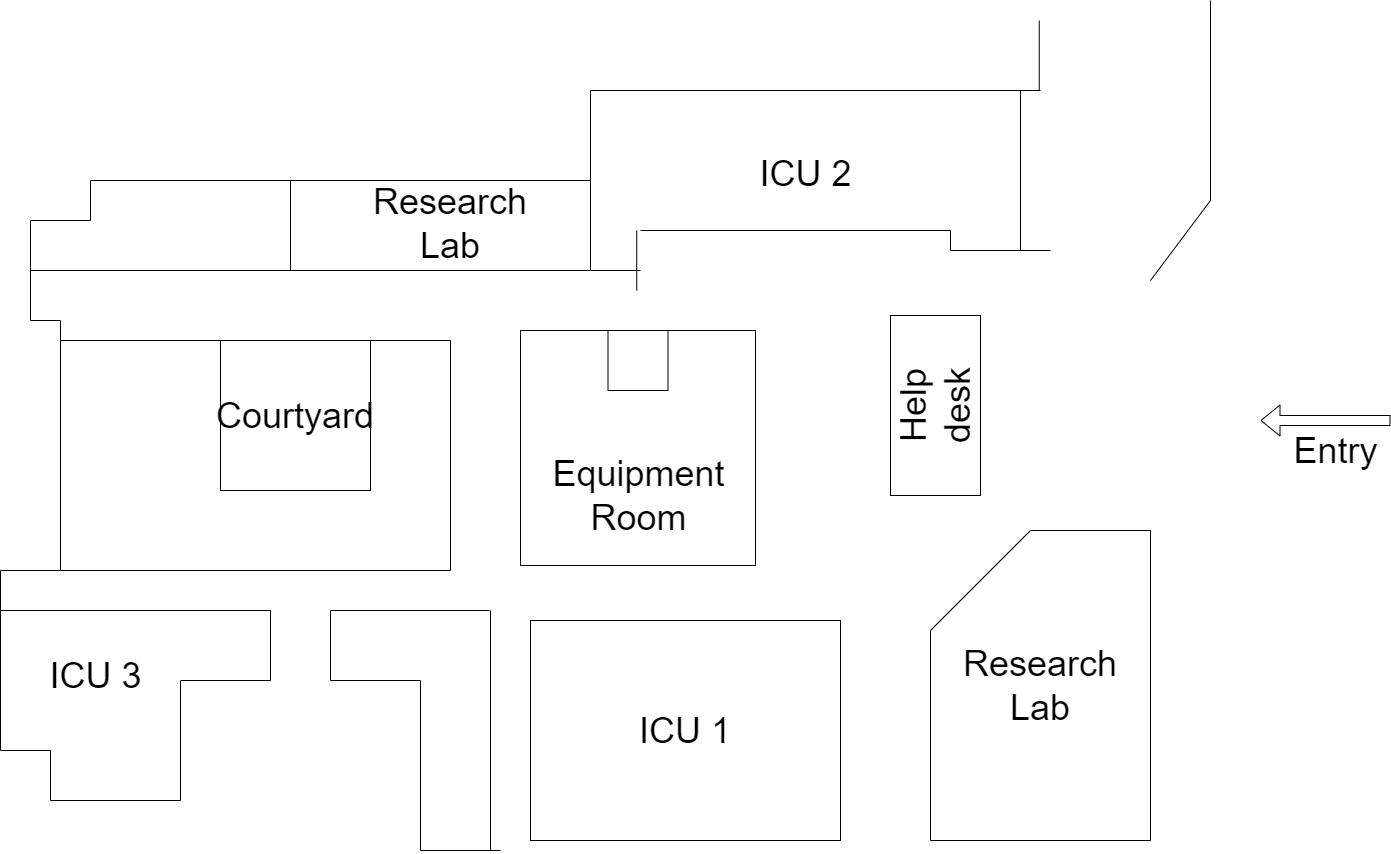

The diagram above was exported from draw.io. Its source (the exported page's mxGraphModel, read from the mxfile embedded in the PNG):
<mxGraphModel dx="3225" dy="1393" grid="1" gridSize="10" guides="1" tooltips="1" connect="1" arrows="1" fold="1" page="1" pageScale="1" pageWidth="827" pageHeight="1169" math="0" shadow="0">
  <root>
    <mxCell id="0" />
    <mxCell id="1" parent="0" />
    <mxCell id="6rccrw-jR8D9OcXhYENs-1" value="" style="endArrow=none;html=1;rounded=0;" parent="1" edge="1">
      <mxGeometry width="50" height="50" relative="1" as="geometry">
        <mxPoint x="1068.75" y="110" as="sourcePoint" />
        <mxPoint x="1068.75" y="40" as="targetPoint" />
      </mxGeometry>
    </mxCell>
    <mxCell id="6rccrw-jR8D9OcXhYENs-2" value="" style="endArrow=none;html=1;rounded=0;" parent="1" edge="1">
      <mxGeometry width="50" height="50" relative="1" as="geometry">
        <mxPoint x="1240" y="220" as="sourcePoint" />
        <mxPoint x="1240" y="20" as="targetPoint" />
      </mxGeometry>
    </mxCell>
    <mxCell id="6rccrw-jR8D9OcXhYENs-4" value="" style="endArrow=none;html=1;rounded=0;" parent="1" edge="1">
      <mxGeometry width="50" height="50" relative="1" as="geometry">
        <mxPoint x="1180" y="300" as="sourcePoint" />
        <mxPoint x="1240" y="220" as="targetPoint" />
      </mxGeometry>
    </mxCell>
    <mxCell id="6rccrw-jR8D9OcXhYENs-5" value="" style="endArrow=none;html=1;rounded=0;" parent="1" edge="1">
      <mxGeometry width="50" height="50" relative="1" as="geometry">
        <mxPoint x="620" y="110" as="sourcePoint" />
        <mxPoint x="1070" y="110" as="targetPoint" />
      </mxGeometry>
    </mxCell>
    <mxCell id="6rccrw-jR8D9OcXhYENs-6" value="" style="endArrow=none;html=1;rounded=0;" parent="1" edge="1">
      <mxGeometry width="50" height="50" relative="1" as="geometry">
        <mxPoint x="620" y="200" as="sourcePoint" />
        <mxPoint x="620" y="110" as="targetPoint" />
      </mxGeometry>
    </mxCell>
    <mxCell id="6rccrw-jR8D9OcXhYENs-7" value="" style="endArrow=none;html=1;rounded=0;" parent="1" edge="1">
      <mxGeometry width="50" height="50" relative="1" as="geometry">
        <mxPoint x="120" y="200" as="sourcePoint" />
        <mxPoint x="620" y="200" as="targetPoint" />
      </mxGeometry>
    </mxCell>
    <mxCell id="6rccrw-jR8D9OcXhYENs-8" value="" style="endArrow=none;html=1;rounded=0;" parent="1" edge="1">
      <mxGeometry width="50" height="50" relative="1" as="geometry">
        <mxPoint x="120" y="240" as="sourcePoint" />
        <mxPoint x="120" y="200" as="targetPoint" />
      </mxGeometry>
    </mxCell>
    <mxCell id="6rccrw-jR8D9OcXhYENs-9" value="" style="endArrow=none;html=1;rounded=0;" parent="1" edge="1">
      <mxGeometry width="50" height="50" relative="1" as="geometry">
        <mxPoint x="60" y="240" as="sourcePoint" />
        <mxPoint x="120" y="240" as="targetPoint" />
      </mxGeometry>
    </mxCell>
    <mxCell id="6rccrw-jR8D9OcXhYENs-10" value="" style="endArrow=none;html=1;rounded=0;" parent="1" edge="1">
      <mxGeometry width="50" height="50" relative="1" as="geometry">
        <mxPoint x="60" y="340" as="sourcePoint" />
        <mxPoint x="60" y="240" as="targetPoint" />
      </mxGeometry>
    </mxCell>
    <mxCell id="6rccrw-jR8D9OcXhYENs-11" value="" style="endArrow=none;html=1;rounded=0;" parent="1" edge="1">
      <mxGeometry width="50" height="50" relative="1" as="geometry">
        <mxPoint x="60" y="340" as="sourcePoint" />
        <mxPoint x="90" y="340" as="targetPoint" />
      </mxGeometry>
    </mxCell>
    <mxCell id="6rccrw-jR8D9OcXhYENs-12" value="" style="endArrow=none;html=1;rounded=0;" parent="1" edge="1">
      <mxGeometry width="50" height="50" relative="1" as="geometry">
        <mxPoint x="90" y="590" as="sourcePoint" />
        <mxPoint x="90" y="340" as="targetPoint" />
      </mxGeometry>
    </mxCell>
    <mxCell id="6rccrw-jR8D9OcXhYENs-13" value="" style="endArrow=none;html=1;rounded=0;" parent="1" edge="1">
      <mxGeometry width="50" height="50" relative="1" as="geometry">
        <mxPoint x="30" y="590" as="sourcePoint" />
        <mxPoint x="90" y="590" as="targetPoint" />
      </mxGeometry>
    </mxCell>
    <mxCell id="6rccrw-jR8D9OcXhYENs-14" value="" style="endArrow=none;html=1;rounded=0;" parent="1" edge="1">
      <mxGeometry width="50" height="50" relative="1" as="geometry">
        <mxPoint x="30" y="770" as="sourcePoint" />
        <mxPoint x="30" y="590" as="targetPoint" />
      </mxGeometry>
    </mxCell>
    <mxCell id="6rccrw-jR8D9OcXhYENs-15" value="" style="endArrow=none;html=1;rounded=0;" parent="1" edge="1">
      <mxGeometry width="50" height="50" relative="1" as="geometry">
        <mxPoint x="30" y="770" as="sourcePoint" />
        <mxPoint x="80" y="770" as="targetPoint" />
      </mxGeometry>
    </mxCell>
    <mxCell id="6rccrw-jR8D9OcXhYENs-16" value="" style="endArrow=none;html=1;rounded=0;" parent="1" edge="1">
      <mxGeometry width="50" height="50" relative="1" as="geometry">
        <mxPoint x="80" y="820" as="sourcePoint" />
        <mxPoint x="80" y="770" as="targetPoint" />
      </mxGeometry>
    </mxCell>
    <mxCell id="6rccrw-jR8D9OcXhYENs-17" value="" style="endArrow=none;html=1;rounded=0;" parent="1" edge="1">
      <mxGeometry width="50" height="50" relative="1" as="geometry">
        <mxPoint x="80" y="820" as="sourcePoint" />
        <mxPoint x="210" y="820" as="targetPoint" />
      </mxGeometry>
    </mxCell>
    <mxCell id="6rccrw-jR8D9OcXhYENs-18" value="" style="endArrow=none;html=1;rounded=0;" parent="1" edge="1">
      <mxGeometry width="50" height="50" relative="1" as="geometry">
        <mxPoint x="210" y="820" as="sourcePoint" />
        <mxPoint x="210" y="700" as="targetPoint" />
      </mxGeometry>
    </mxCell>
    <mxCell id="6rccrw-jR8D9OcXhYENs-19" value="" style="endArrow=none;html=1;rounded=0;" parent="1" edge="1">
      <mxGeometry width="50" height="50" relative="1" as="geometry">
        <mxPoint x="210" y="700" as="sourcePoint" />
        <mxPoint x="300" y="700" as="targetPoint" />
      </mxGeometry>
    </mxCell>
    <mxCell id="6rccrw-jR8D9OcXhYENs-20" value="" style="endArrow=none;html=1;rounded=0;" parent="1" edge="1">
      <mxGeometry width="50" height="50" relative="1" as="geometry">
        <mxPoint x="360" y="700" as="sourcePoint" />
        <mxPoint x="450" y="700" as="targetPoint" />
      </mxGeometry>
    </mxCell>
    <mxCell id="6rccrw-jR8D9OcXhYENs-21" value="" style="endArrow=none;html=1;rounded=0;" parent="1" edge="1">
      <mxGeometry width="50" height="50" relative="1" as="geometry">
        <mxPoint x="450" y="870" as="sourcePoint" />
        <mxPoint x="450" y="700" as="targetPoint" />
      </mxGeometry>
    </mxCell>
    <mxCell id="6rccrw-jR8D9OcXhYENs-22" value="" style="endArrow=none;html=1;rounded=0;" parent="1" edge="1">
      <mxGeometry width="50" height="50" relative="1" as="geometry">
        <mxPoint x="520" y="870" as="sourcePoint" />
        <mxPoint x="520" y="630" as="targetPoint" />
      </mxGeometry>
    </mxCell>
    <mxCell id="6rccrw-jR8D9OcXhYENs-23" value="&lt;font style=&quot;font-size: 36px;&quot;&gt;ICU 1&lt;/font&gt;" style="rounded=0;whiteSpace=wrap;html=1;" parent="1" vertex="1">
      <mxGeometry x="560" y="640" width="310" height="220" as="geometry" />
    </mxCell>
    <mxCell id="6rccrw-jR8D9OcXhYENs-25" value="" style="endArrow=none;html=1;rounded=0;" parent="1" edge="1">
      <mxGeometry width="50" height="50" relative="1" as="geometry">
        <mxPoint x="360" y="630" as="sourcePoint" />
        <mxPoint x="519" y="630" as="targetPoint" />
      </mxGeometry>
    </mxCell>
    <mxCell id="6rccrw-jR8D9OcXhYENs-26" value="" style="endArrow=none;html=1;rounded=0;" parent="1" edge="1">
      <mxGeometry width="50" height="50" relative="1" as="geometry">
        <mxPoint x="360" y="700" as="sourcePoint" />
        <mxPoint x="360" y="630" as="targetPoint" />
      </mxGeometry>
    </mxCell>
    <mxCell id="6rccrw-jR8D9OcXhYENs-27" value="" style="endArrow=none;html=1;rounded=0;" parent="1" edge="1">
      <mxGeometry width="50" height="50" relative="1" as="geometry">
        <mxPoint x="300" y="700" as="sourcePoint" />
        <mxPoint x="300" y="630" as="targetPoint" />
      </mxGeometry>
    </mxCell>
    <mxCell id="6rccrw-jR8D9OcXhYENs-29" value="" style="endArrow=none;html=1;rounded=0;" parent="1" edge="1">
      <mxGeometry width="50" height="50" relative="1" as="geometry">
        <mxPoint x="30" y="630" as="sourcePoint" />
        <mxPoint x="300" y="630" as="targetPoint" />
      </mxGeometry>
    </mxCell>
    <mxCell id="6rccrw-jR8D9OcXhYENs-30" value="" style="endArrow=none;html=1;rounded=0;" parent="1" edge="1">
      <mxGeometry width="50" height="50" relative="1" as="geometry">
        <mxPoint x="450" y="870" as="sourcePoint" />
        <mxPoint x="530" y="870" as="targetPoint" />
      </mxGeometry>
    </mxCell>
    <mxCell id="6rccrw-jR8D9OcXhYENs-31" value="&lt;font style=&quot;font-size: 36px;&quot;&gt;Research Lab&lt;/font&gt;" style="shape=card;whiteSpace=wrap;html=1;size=100;" parent="1" vertex="1">
      <mxGeometry x="960" y="550" width="220" height="310" as="geometry" />
    </mxCell>
    <mxCell id="6rccrw-jR8D9OcXhYENs-32" value="" style="endArrow=none;html=1;rounded=0;" parent="1" edge="1">
      <mxGeometry width="50" height="50" relative="1" as="geometry">
        <mxPoint x="60" y="290" as="sourcePoint" />
        <mxPoint x="620" y="290" as="targetPoint" />
      </mxGeometry>
    </mxCell>
    <mxCell id="6rccrw-jR8D9OcXhYENs-33" value="" style="endArrow=none;html=1;rounded=0;" parent="1" edge="1">
      <mxGeometry width="50" height="50" relative="1" as="geometry">
        <mxPoint x="620" y="290" as="sourcePoint" />
        <mxPoint x="620" y="200" as="targetPoint" />
      </mxGeometry>
    </mxCell>
    <mxCell id="6rccrw-jR8D9OcXhYENs-34" value="" style="endArrow=none;html=1;rounded=0;" parent="1" edge="1">
      <mxGeometry width="50" height="50" relative="1" as="geometry">
        <mxPoint x="320" y="290" as="sourcePoint" />
        <mxPoint x="320" y="200" as="targetPoint" />
      </mxGeometry>
    </mxCell>
    <mxCell id="6rccrw-jR8D9OcXhYENs-35" value="" style="endArrow=none;html=1;rounded=0;" parent="1" edge="1">
      <mxGeometry width="50" height="50" relative="1" as="geometry">
        <mxPoint x="1050" y="270" as="sourcePoint" />
        <mxPoint x="1050" y="110" as="targetPoint" />
      </mxGeometry>
    </mxCell>
    <mxCell id="TIBMa5NT1eJaLKLsRGpT-1" value="" style="endArrow=none;html=1;rounded=0;" edge="1" parent="1">
      <mxGeometry width="50" height="50" relative="1" as="geometry">
        <mxPoint x="90" y="360" as="sourcePoint" />
        <mxPoint x="480" y="360" as="targetPoint" />
      </mxGeometry>
    </mxCell>
    <mxCell id="TIBMa5NT1eJaLKLsRGpT-2" value="" style="endArrow=none;html=1;rounded=0;" edge="1" parent="1">
      <mxGeometry width="50" height="50" relative="1" as="geometry">
        <mxPoint x="90" y="590" as="sourcePoint" />
        <mxPoint x="480" y="590" as="targetPoint" />
      </mxGeometry>
    </mxCell>
    <mxCell id="TIBMa5NT1eJaLKLsRGpT-3" value="" style="endArrow=none;html=1;rounded=0;" edge="1" parent="1">
      <mxGeometry width="50" height="50" relative="1" as="geometry">
        <mxPoint x="480" y="590" as="sourcePoint" />
        <mxPoint x="480" y="360" as="targetPoint" />
      </mxGeometry>
    </mxCell>
    <mxCell id="TIBMa5NT1eJaLKLsRGpT-7" value="" style="whiteSpace=wrap;html=1;aspect=fixed;" vertex="1" parent="1">
      <mxGeometry x="550" y="350" width="235" height="235" as="geometry" />
    </mxCell>
    <mxCell id="TIBMa5NT1eJaLKLsRGpT-8" value="" style="rounded=0;whiteSpace=wrap;html=1;direction=south;" vertex="1" parent="1">
      <mxGeometry x="637.5" y="350" width="60" height="60" as="geometry" />
    </mxCell>
    <mxCell id="TIBMa5NT1eJaLKLsRGpT-9" value="" style="endArrow=none;html=1;rounded=0;" edge="1" parent="1">
      <mxGeometry width="50" height="50" relative="1" as="geometry">
        <mxPoint x="980" y="270" as="sourcePoint" />
        <mxPoint x="1080" y="270" as="targetPoint" />
      </mxGeometry>
    </mxCell>
    <mxCell id="TIBMa5NT1eJaLKLsRGpT-10" value="" style="endArrow=none;html=1;rounded=0;" edge="1" parent="1">
      <mxGeometry width="50" height="50" relative="1" as="geometry">
        <mxPoint x="620" y="290" as="sourcePoint" />
        <mxPoint x="670" y="290" as="targetPoint" />
      </mxGeometry>
    </mxCell>
    <mxCell id="TIBMa5NT1eJaLKLsRGpT-11" value="" style="endArrow=none;html=1;rounded=0;" edge="1" parent="1">
      <mxGeometry width="50" height="50" relative="1" as="geometry">
        <mxPoint x="670" y="250" as="sourcePoint" />
        <mxPoint x="980" y="250" as="targetPoint" />
      </mxGeometry>
    </mxCell>
    <mxCell id="TIBMa5NT1eJaLKLsRGpT-12" value="" style="endArrow=none;html=1;rounded=0;" edge="1" parent="1">
      <mxGeometry width="50" height="50" relative="1" as="geometry">
        <mxPoint x="980" y="270" as="sourcePoint" />
        <mxPoint x="980" y="250" as="targetPoint" />
      </mxGeometry>
    </mxCell>
    <mxCell id="TIBMa5NT1eJaLKLsRGpT-13" value="" style="endArrow=none;html=1;rounded=0;" edge="1" parent="1">
      <mxGeometry width="50" height="50" relative="1" as="geometry">
        <mxPoint x="666.25" y="310" as="sourcePoint" />
        <mxPoint x="666.25" y="250" as="targetPoint" />
      </mxGeometry>
    </mxCell>
    <mxCell id="TIBMa5NT1eJaLKLsRGpT-14" value="&lt;font style=&quot;font-size: 36px;&quot;&gt;Courtyard&lt;/font&gt;" style="whiteSpace=wrap;html=1;aspect=fixed;" vertex="1" parent="1">
      <mxGeometry x="250" y="360" width="150" height="150" as="geometry" />
    </mxCell>
    <mxCell id="TIBMa5NT1eJaLKLsRGpT-16" value="" style="rounded=0;whiteSpace=wrap;html=1;direction=south;" vertex="1" parent="1">
      <mxGeometry x="920" y="335" width="90" height="180" as="geometry" />
    </mxCell>
    <mxCell id="TIBMa5NT1eJaLKLsRGpT-17" value="" style="shape=flexArrow;endArrow=classic;html=1;rounded=0;" edge="1" parent="1">
      <mxGeometry width="50" height="50" relative="1" as="geometry">
        <mxPoint x="1420" y="440" as="sourcePoint" />
        <mxPoint x="1290" y="440" as="targetPoint" />
      </mxGeometry>
    </mxCell>
    <mxCell id="TIBMa5NT1eJaLKLsRGpT-18" value="&lt;font style=&quot;font-size: 36px;&quot;&gt;Entry&lt;/font&gt;" style="text;html=1;align=center;verticalAlign=middle;resizable=0;points=[];autosize=1;strokeColor=none;fillColor=none;" vertex="1" parent="1">
      <mxGeometry x="1310" y="440" width="110" height="60" as="geometry" />
    </mxCell>
    <mxCell id="TIBMa5NT1eJaLKLsRGpT-19" value="&lt;font style=&quot;font-size: 36px;&quot;&gt;Help desk&lt;/font&gt;" style="text;html=1;align=center;verticalAlign=middle;whiteSpace=wrap;rounded=0;rotation=270;" vertex="1" parent="1">
      <mxGeometry x="935" y="410" width="60" height="30" as="geometry" />
    </mxCell>
    <mxCell id="TIBMa5NT1eJaLKLsRGpT-22" value="&lt;font style=&quot;font-size: 36px;&quot;&gt;ICU 2&lt;/font&gt;" style="text;html=1;align=center;verticalAlign=middle;resizable=0;points=[];autosize=1;strokeColor=none;fillColor=none;" vertex="1" parent="1">
      <mxGeometry x="775" y="163" width="120" height="60" as="geometry" />
    </mxCell>
    <mxCell id="TIBMa5NT1eJaLKLsRGpT-23" value="&lt;font style=&quot;font-size: 36px;&quot;&gt;Equipment Room&lt;/font&gt;" style="text;html=1;align=center;verticalAlign=middle;whiteSpace=wrap;rounded=0;" vertex="1" parent="1">
      <mxGeometry x="640" y="500" width="57.5" height="30" as="geometry" />
    </mxCell>
    <mxCell id="TIBMa5NT1eJaLKLsRGpT-25" value="&lt;font style=&quot;font-size: 36px;&quot;&gt;Research Lab&lt;/font&gt;" style="text;html=1;align=center;verticalAlign=middle;whiteSpace=wrap;rounded=0;" vertex="1" parent="1">
      <mxGeometry x="450" y="228" width="60" height="30" as="geometry" />
    </mxCell>
    <mxCell id="TIBMa5NT1eJaLKLsRGpT-26" value="&lt;font style=&quot;font-size: 36px;&quot;&gt;ICU 3&lt;/font&gt;" style="text;html=1;align=center;verticalAlign=middle;resizable=0;points=[];autosize=1;strokeColor=none;fillColor=none;" vertex="1" parent="1">
      <mxGeometry x="65" y="665" width="120" height="60" as="geometry" />
    </mxCell>
  </root>
</mxGraphModel>